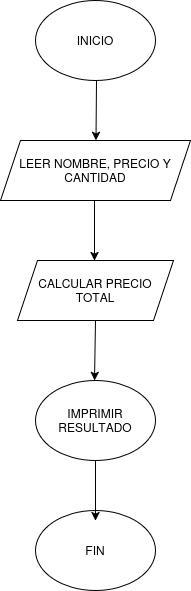

The diagram above was exported from draw.io. Its source (the exported page's mxGraphModel, read from the mxfile embedded in the PNG):
<mxGraphModel dx="378" dy="795" grid="1" gridSize="10" guides="1" tooltips="1" connect="1" arrows="1" fold="1" page="1" pageScale="1" pageWidth="827" pageHeight="1169" math="0" shadow="0">
  <root>
    <mxCell id="0" />
    <mxCell id="1" parent="0" />
    <mxCell id="9IbJSmW7ZS37DM6YgSGm-1" value="INICIO" style="ellipse;whiteSpace=wrap;html=1;" vertex="1" parent="1">
      <mxGeometry x="354" y="120" width="120" height="80" as="geometry" />
    </mxCell>
    <mxCell id="9IbJSmW7ZS37DM6YgSGm-2" value="FIN" style="ellipse;whiteSpace=wrap;html=1;" vertex="1" parent="1">
      <mxGeometry x="354" y="630" width="120" height="80" as="geometry" />
    </mxCell>
    <mxCell id="9IbJSmW7ZS37DM6YgSGm-3" value="LEER NOMBRE, PRECIO Y CANTIDAD" style="shape=parallelogram;perimeter=parallelogramPerimeter;whiteSpace=wrap;html=1;fixedSize=1;" vertex="1" parent="1">
      <mxGeometry x="319" y="260" width="190" height="60" as="geometry" />
    </mxCell>
    <mxCell id="9IbJSmW7ZS37DM6YgSGm-4" value="CALCULAR PRECIO TOTAL" style="shape=parallelogram;perimeter=parallelogramPerimeter;whiteSpace=wrap;html=1;fixedSize=1;" vertex="1" parent="1">
      <mxGeometry x="336" y="380" width="156" height="60" as="geometry" />
    </mxCell>
    <mxCell id="9IbJSmW7ZS37DM6YgSGm-5" value="" style="endArrow=classic;html=1;rounded=0;" edge="1" parent="1">
      <mxGeometry width="50" height="50" relative="1" as="geometry">
        <mxPoint x="415" y="200" as="sourcePoint" />
        <mxPoint x="414.5" y="260" as="targetPoint" />
      </mxGeometry>
    </mxCell>
    <mxCell id="9IbJSmW7ZS37DM6YgSGm-6" value="" style="endArrow=classic;html=1;rounded=0;" edge="1" parent="1">
      <mxGeometry width="50" height="50" relative="1" as="geometry">
        <mxPoint x="413" y="320" as="sourcePoint" />
        <mxPoint x="413" y="380" as="targetPoint" />
      </mxGeometry>
    </mxCell>
    <mxCell id="9IbJSmW7ZS37DM6YgSGm-7" value="" style="endArrow=classic;html=1;rounded=0;" edge="1" parent="1">
      <mxGeometry width="50" height="50" relative="1" as="geometry">
        <mxPoint x="414" y="440" as="sourcePoint" />
        <mxPoint x="413" y="500" as="targetPoint" />
      </mxGeometry>
    </mxCell>
    <mxCell id="9IbJSmW7ZS37DM6YgSGm-8" value="IMPRIMIR RESULTADO" style="ellipse;whiteSpace=wrap;html=1;" vertex="1" parent="1">
      <mxGeometry x="354" y="500" width="120" height="80" as="geometry" />
    </mxCell>
    <mxCell id="9IbJSmW7ZS37DM6YgSGm-9" value="" style="endArrow=classic;html=1;rounded=0;" edge="1" parent="1">
      <mxGeometry width="50" height="50" relative="1" as="geometry">
        <mxPoint x="414" y="580" as="sourcePoint" />
        <mxPoint x="414" y="640" as="targetPoint" />
      </mxGeometry>
    </mxCell>
  </root>
</mxGraphModel>